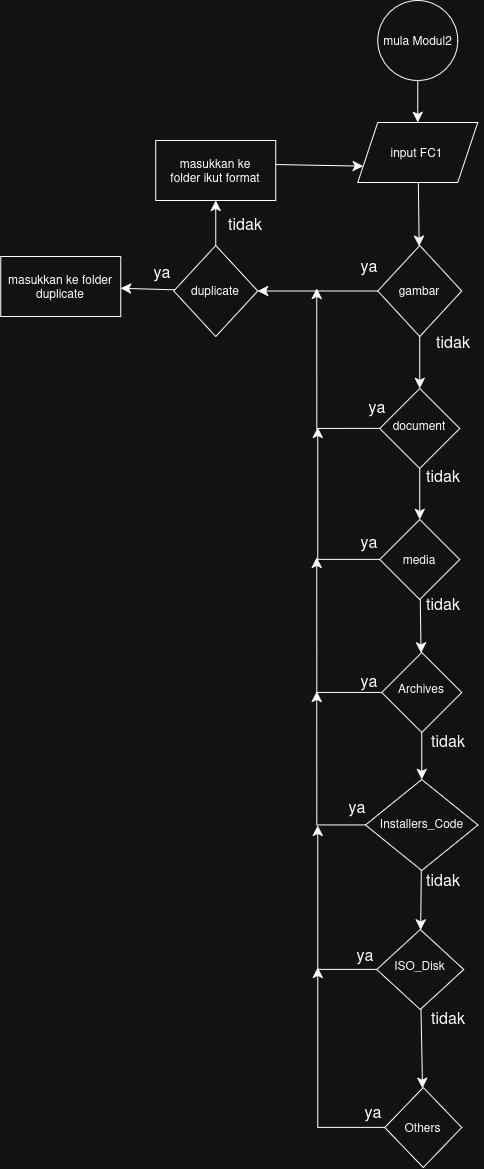

The diagram above was exported from draw.io. Its source (the exported page's mxGraphModel, read from the mxfile embedded in the PNG):
<mxGraphModel dx="1291" dy="1429" grid="0" gridSize="10" guides="1" tooltips="1" connect="1" arrows="1" fold="1" page="0" pageScale="1" pageWidth="850" pageHeight="1100" math="0" shadow="0">
  <root>
    <mxCell id="0" />
    <mxCell id="1" parent="0" />
    <mxCell id="i-hNVh_4nJNqi-rFILg1-3" edge="1" parent="1" source="i-hNVh_4nJNqi-rFILg1-1" style="edgeStyle=none;curved=1;rounded=0;orthogonalLoop=1;jettySize=auto;html=1;fontSize=12;startSize=8;endSize=8;" target="i-hNVh_4nJNqi-rFILg1-2" value="">
      <mxGeometry relative="1" as="geometry" />
    </mxCell>
    <mxCell id="i-hNVh_4nJNqi-rFILg1-1" parent="1" style="ellipse;whiteSpace=wrap;html=1;shapeInside=1;" value="mula Modul2" vertex="1">
      <mxGeometry height="80" width="80" x="153" y="-534" as="geometry" />
    </mxCell>
    <mxCell id="i-hNVh_4nJNqi-rFILg1-5" edge="1" parent="1" style="edgeStyle=none;curved=1;rounded=0;orthogonalLoop=1;jettySize=auto;html=1;fontSize=12;startSize=8;endSize=8;" target="i-hNVh_4nJNqi-rFILg1-4" value="">
      <mxGeometry relative="1" as="geometry">
        <mxPoint x="193" y="-399" as="sourcePoint" />
      </mxGeometry>
    </mxCell>
    <mxCell id="i-hNVh_4nJNqi-rFILg1-2" parent="1" style="shape=parallelogram;perimeter=parallelogramPerimeter;whiteSpace=wrap;html=1;shapeInside=1;fixedSize=1;" value="input&amp;nbsp;FC1" vertex="1">
      <mxGeometry height="60" width="120" x="133" y="-412" as="geometry" />
    </mxCell>
    <mxCell id="i-hNVh_4nJNqi-rFILg1-9" edge="1" parent="1" source="i-hNVh_4nJNqi-rFILg1-4" style="edgeStyle=none;curved=1;rounded=0;orthogonalLoop=1;jettySize=auto;html=1;fontSize=12;startSize=8;endSize=8;" target="i-hNVh_4nJNqi-rFILg1-8" value="">
      <mxGeometry relative="1" as="geometry" />
    </mxCell>
    <mxCell id="i-hNVh_4nJNqi-rFILg1-11" edge="1" parent="1" source="i-hNVh_4nJNqi-rFILg1-4" style="edgeStyle=none;curved=1;rounded=0;orthogonalLoop=1;jettySize=auto;html=1;fontSize=12;startSize=8;endSize=8;" target="i-hNVh_4nJNqi-rFILg1-10" value="">
      <mxGeometry relative="1" as="geometry" />
    </mxCell>
    <mxCell id="i-hNVh_4nJNqi-rFILg1-4" parent="1" style="rhombus;whiteSpace=wrap;html=1;shapeInside=1;" value="gambar" vertex="1">
      <mxGeometry height="91" width="84" x="153" y="-289" as="geometry" />
    </mxCell>
    <mxCell id="i-hNVh_4nJNqi-rFILg1-31" edge="1" parent="1" source="i-hNVh_4nJNqi-rFILg1-8" style="edgeStyle=none;curved=1;rounded=0;orthogonalLoop=1;jettySize=auto;html=1;fontSize=12;startSize=8;endSize=8;" target="i-hNVh_4nJNqi-rFILg1-30" value="">
      <mxGeometry relative="1" as="geometry" />
    </mxCell>
    <mxCell id="i-hNVh_4nJNqi-rFILg1-34" edge="1" parent="1" source="i-hNVh_4nJNqi-rFILg1-8" style="edgeStyle=none;curved=1;rounded=0;orthogonalLoop=1;jettySize=auto;html=1;fontSize=12;startSize=8;endSize=8;" target="i-hNVh_4nJNqi-rFILg1-33" value="">
      <mxGeometry relative="1" as="geometry" />
    </mxCell>
    <mxCell id="i-hNVh_4nJNqi-rFILg1-8" parent="1" style="rhombus;whiteSpace=wrap;html=1;shapeInside=1;" value="duplicate" vertex="1">
      <mxGeometry height="91" width="84" x="-51" y="-289" as="geometry" />
    </mxCell>
    <mxCell id="i-hNVh_4nJNqi-rFILg1-13" edge="1" parent="1" source="i-hNVh_4nJNqi-rFILg1-10" style="edgeStyle=none;curved=1;rounded=0;orthogonalLoop=1;jettySize=auto;html=1;fontSize=12;startSize=8;endSize=8;" target="i-hNVh_4nJNqi-rFILg1-12" value="">
      <mxGeometry relative="1" as="geometry" />
    </mxCell>
    <mxCell id="i-hNVh_4nJNqi-rFILg1-24" edge="1" parent="1" source="i-hNVh_4nJNqi-rFILg1-10" style="edgeStyle=orthogonalEdgeStyle;rounded=0;orthogonalLoop=1;jettySize=auto;html=1;exitX=0;exitY=0.5;exitDx=0;exitDy=0;fontSize=12;startSize=8;endSize=8;">
      <mxGeometry relative="1" as="geometry">
        <mxPoint x="92" y="-246" as="targetPoint" />
      </mxGeometry>
    </mxCell>
    <mxCell id="i-hNVh_4nJNqi-rFILg1-10" parent="1" style="rhombus;whiteSpace=wrap;html=1;shapeInside=1;" value="document" vertex="1">
      <mxGeometry height="80" width="80" x="155" y="-146" as="geometry" />
    </mxCell>
    <mxCell id="i-hNVh_4nJNqi-rFILg1-15" edge="1" parent="1" source="i-hNVh_4nJNqi-rFILg1-12" style="edgeStyle=none;curved=1;rounded=0;orthogonalLoop=1;jettySize=auto;html=1;fontSize=12;startSize=8;endSize=8;" target="i-hNVh_4nJNqi-rFILg1-14" value="">
      <mxGeometry relative="1" as="geometry" />
    </mxCell>
    <mxCell id="i-hNVh_4nJNqi-rFILg1-25" edge="1" parent="1" source="i-hNVh_4nJNqi-rFILg1-12" style="edgeStyle=orthogonalEdgeStyle;rounded=0;orthogonalLoop=1;jettySize=auto;html=1;exitX=0;exitY=0.5;exitDx=0;exitDy=0;fontSize=12;startSize=8;endSize=8;">
      <mxGeometry relative="1" as="geometry">
        <mxPoint x="93" y="-107" as="targetPoint" />
      </mxGeometry>
    </mxCell>
    <mxCell id="i-hNVh_4nJNqi-rFILg1-12" parent="1" style="rhombus;whiteSpace=wrap;html=1;shapeInside=1;" value="media" vertex="1">
      <mxGeometry height="80" width="80" x="155" y="-15" as="geometry" />
    </mxCell>
    <mxCell id="i-hNVh_4nJNqi-rFILg1-17" edge="1" parent="1" source="i-hNVh_4nJNqi-rFILg1-14" style="edgeStyle=none;curved=1;rounded=0;orthogonalLoop=1;jettySize=auto;html=1;fontSize=12;startSize=8;endSize=8;" target="i-hNVh_4nJNqi-rFILg1-16" value="">
      <mxGeometry relative="1" as="geometry" />
    </mxCell>
    <mxCell id="i-hNVh_4nJNqi-rFILg1-26" edge="1" parent="1" source="i-hNVh_4nJNqi-rFILg1-14" style="edgeStyle=orthogonalEdgeStyle;rounded=0;orthogonalLoop=1;jettySize=auto;html=1;fontSize=12;startSize=8;endSize=8;">
      <mxGeometry relative="1" as="geometry">
        <mxPoint x="92" y="23" as="targetPoint" />
      </mxGeometry>
    </mxCell>
    <mxCell id="i-hNVh_4nJNqi-rFILg1-14" parent="1" style="rhombus;whiteSpace=wrap;html=1;shapeInside=1;" value="Archives" vertex="1">
      <mxGeometry height="80" width="80" x="157" y="118" as="geometry" />
    </mxCell>
    <mxCell id="i-hNVh_4nJNqi-rFILg1-19" edge="1" parent="1" source="i-hNVh_4nJNqi-rFILg1-16" style="edgeStyle=none;curved=1;rounded=0;orthogonalLoop=1;jettySize=auto;html=1;fontSize=12;startSize=8;endSize=8;" target="i-hNVh_4nJNqi-rFILg1-18" value="">
      <mxGeometry relative="1" as="geometry" />
    </mxCell>
    <mxCell id="i-hNVh_4nJNqi-rFILg1-27" edge="1" parent="1" source="i-hNVh_4nJNqi-rFILg1-16" style="edgeStyle=orthogonalEdgeStyle;rounded=0;orthogonalLoop=1;jettySize=auto;html=1;fontSize=12;startSize=8;endSize=8;">
      <mxGeometry relative="1" as="geometry">
        <mxPoint x="92" y="157" as="targetPoint" />
      </mxGeometry>
    </mxCell>
    <mxCell id="i-hNVh_4nJNqi-rFILg1-16" parent="1" style="rhombus;whiteSpace=wrap;html=1;shapeInside=1;" value="Installers_Code" vertex="1">
      <mxGeometry height="91" width="112.5" x="140.75" y="245" as="geometry" />
    </mxCell>
    <mxCell id="i-hNVh_4nJNqi-rFILg1-21" edge="1" parent="1" source="i-hNVh_4nJNqi-rFILg1-18" style="edgeStyle=none;curved=1;rounded=0;orthogonalLoop=1;jettySize=auto;html=1;fontSize=12;startSize=8;endSize=8;" target="i-hNVh_4nJNqi-rFILg1-20" value="">
      <mxGeometry relative="1" as="geometry" />
    </mxCell>
    <mxCell id="i-hNVh_4nJNqi-rFILg1-28" edge="1" parent="1" source="i-hNVh_4nJNqi-rFILg1-18" style="edgeStyle=orthogonalEdgeStyle;rounded=0;orthogonalLoop=1;jettySize=auto;html=1;exitX=0;exitY=0.5;exitDx=0;exitDy=0;fontSize=12;startSize=8;endSize=8;">
      <mxGeometry relative="1" as="geometry">
        <mxPoint x="93" y="291" as="targetPoint" />
      </mxGeometry>
    </mxCell>
    <mxCell id="i-hNVh_4nJNqi-rFILg1-18" parent="1" style="rhombus;whiteSpace=wrap;html=1;shapeInside=1;" value="ISO_Disk" vertex="1">
      <mxGeometry height="80" width="87" x="152" y="395" as="geometry" />
    </mxCell>
    <mxCell id="i-hNVh_4nJNqi-rFILg1-29" edge="1" parent="1" source="i-hNVh_4nJNqi-rFILg1-20" style="edgeStyle=orthogonalEdgeStyle;rounded=0;orthogonalLoop=1;jettySize=auto;html=1;exitX=0;exitY=0.5;exitDx=0;exitDy=0;fontSize=12;startSize=8;endSize=8;">
      <mxGeometry relative="1" as="geometry">
        <mxPoint x="93" y="433" as="targetPoint" />
      </mxGeometry>
    </mxCell>
    <mxCell id="i-hNVh_4nJNqi-rFILg1-20" parent="1" style="rhombus;whiteSpace=wrap;html=1;shapeInside=1;" value="Others" vertex="1">
      <mxGeometry height="80" width="77" x="160" y="553" as="geometry" />
    </mxCell>
    <mxCell id="i-hNVh_4nJNqi-rFILg1-32" edge="1" parent="1" source="i-hNVh_4nJNqi-rFILg1-30" style="edgeStyle=none;curved=1;rounded=0;orthogonalLoop=1;jettySize=auto;html=1;entryX=0;entryY=0.75;entryDx=0;entryDy=0;fontSize=12;startSize=8;endSize=8;exitX=0.983;exitY=0.4;exitDx=0;exitDy=0;exitPerimeter=0;" target="i-hNVh_4nJNqi-rFILg1-2">
      <mxGeometry relative="1" as="geometry">
        <mxPoint x="58" y="-368.36" as="sourcePoint" />
      </mxGeometry>
    </mxCell>
    <mxCell id="i-hNVh_4nJNqi-rFILg1-30" parent="1" style="whiteSpace=wrap;html=1;" value="&lt;div&gt;masukkan ke&lt;/div&gt;&lt;div&gt;folder ikut format&lt;/div&gt;" vertex="1">
      <mxGeometry height="60" width="120" x="-69" y="-394" as="geometry" />
    </mxCell>
    <mxCell id="i-hNVh_4nJNqi-rFILg1-33" parent="1" style="whiteSpace=wrap;html=1;" value="&lt;div&gt;masukkan ke folder&lt;/div&gt;&lt;div&gt;duplicate&lt;/div&gt;" vertex="1">
      <mxGeometry height="60" width="120" x="-224" y="-278" as="geometry" />
    </mxCell>
    <mxCell id="nUUru_jyx3CHXeMyVSZj-1" parent="1" style="text;html=1;whiteSpace=wrap;strokeColor=none;fillColor=none;align=center;verticalAlign=middle;rounded=0;fontSize=16;" value="&lt;div&gt;ya&lt;/div&gt;" vertex="1">
      <mxGeometry height="30" width="60" x="115" y="-284" as="geometry" />
    </mxCell>
    <mxCell id="nUUru_jyx3CHXeMyVSZj-4" parent="1" style="text;html=1;whiteSpace=wrap;strokeColor=none;fillColor=none;align=center;verticalAlign=middle;rounded=0;fontSize=16;" value="&lt;div&gt;ya&lt;/div&gt;" vertex="1">
      <mxGeometry height="30" width="60" x="123" y="-143" as="geometry" />
    </mxCell>
    <mxCell id="nUUru_jyx3CHXeMyVSZj-5" parent="1" style="text;html=1;whiteSpace=wrap;strokeColor=none;fillColor=none;align=center;verticalAlign=middle;rounded=0;fontSize=16;" value="&lt;div&gt;ya&lt;/div&gt;" vertex="1">
      <mxGeometry height="30" width="60" x="115" y="-8" as="geometry" />
    </mxCell>
    <mxCell id="nUUru_jyx3CHXeMyVSZj-6" parent="1" style="text;html=1;whiteSpace=wrap;strokeColor=none;fillColor=none;align=center;verticalAlign=middle;rounded=0;fontSize=16;" value="&lt;div&gt;ya&lt;/div&gt;" vertex="1">
      <mxGeometry height="30" width="60" x="115" y="131" as="geometry" />
    </mxCell>
    <mxCell id="nUUru_jyx3CHXeMyVSZj-7" parent="1" style="text;html=1;whiteSpace=wrap;strokeColor=none;fillColor=none;align=center;verticalAlign=middle;rounded=0;fontSize=16;" value="&lt;div&gt;ya&lt;/div&gt;" vertex="1">
      <mxGeometry height="30" width="60" x="103" y="257" as="geometry" />
    </mxCell>
    <mxCell id="nUUru_jyx3CHXeMyVSZj-8" parent="1" style="text;html=1;whiteSpace=wrap;strokeColor=none;fillColor=none;align=center;verticalAlign=middle;rounded=0;fontSize=16;" value="&lt;div&gt;ya&lt;/div&gt;" vertex="1">
      <mxGeometry height="30" width="60" x="111" y="405" as="geometry" />
    </mxCell>
    <mxCell id="nUUru_jyx3CHXeMyVSZj-9" parent="1" style="text;html=1;whiteSpace=wrap;strokeColor=none;fillColor=none;align=center;verticalAlign=middle;rounded=0;fontSize=16;" value="&lt;div&gt;ya&lt;/div&gt;" vertex="1">
      <mxGeometry height="30" width="60" x="119" y="562" as="geometry" />
    </mxCell>
    <mxCell id="nUUru_jyx3CHXeMyVSZj-10" parent="1" style="text;html=1;whiteSpace=wrap;strokeColor=none;fillColor=none;align=center;verticalAlign=middle;rounded=0;fontSize=16;" value="tidak" vertex="1">
      <mxGeometry height="30" width="60" x="199" y="-208" as="geometry" />
    </mxCell>
    <mxCell id="nUUru_jyx3CHXeMyVSZj-11" parent="1" style="text;html=1;whiteSpace=wrap;strokeColor=none;fillColor=none;align=center;verticalAlign=middle;rounded=0;fontSize=16;" value="tidak" vertex="1">
      <mxGeometry height="30" width="60" x="189" y="-74" as="geometry" />
    </mxCell>
    <mxCell id="nUUru_jyx3CHXeMyVSZj-12" parent="1" style="text;html=1;whiteSpace=wrap;strokeColor=none;fillColor=none;align=center;verticalAlign=middle;rounded=0;fontSize=16;" value="tidak" vertex="1">
      <mxGeometry height="30" width="60" x="189" y="54" as="geometry" />
    </mxCell>
    <mxCell id="nUUru_jyx3CHXeMyVSZj-13" parent="1" style="text;html=1;whiteSpace=wrap;strokeColor=none;fillColor=none;align=center;verticalAlign=middle;rounded=0;fontSize=16;" value="tidak" vertex="1">
      <mxGeometry height="30" width="60" x="193.25" y="191" as="geometry" />
    </mxCell>
    <mxCell id="nUUru_jyx3CHXeMyVSZj-14" parent="1" style="text;html=1;whiteSpace=wrap;strokeColor=none;fillColor=none;align=center;verticalAlign=middle;rounded=0;fontSize=16;" value="tidak" vertex="1">
      <mxGeometry height="30" width="60" x="189" y="330" as="geometry" />
    </mxCell>
    <mxCell id="nUUru_jyx3CHXeMyVSZj-15" parent="1" style="text;html=1;whiteSpace=wrap;strokeColor=none;fillColor=none;align=center;verticalAlign=middle;rounded=0;fontSize=16;" value="tidak" vertex="1">
      <mxGeometry height="30" width="60" x="193.25" y="468" as="geometry" />
    </mxCell>
    <mxCell id="nUUru_jyx3CHXeMyVSZj-16" parent="1" style="text;html=1;whiteSpace=wrap;strokeColor=none;fillColor=none;align=center;verticalAlign=middle;rounded=0;fontSize=16;" value="tidak" vertex="1">
      <mxGeometry height="30" width="60" x="-9" y="-326" as="geometry" />
    </mxCell>
    <mxCell id="nUUru_jyx3CHXeMyVSZj-17" parent="1" style="text;html=1;whiteSpace=wrap;strokeColor=none;fillColor=none;align=center;verticalAlign=middle;rounded=0;fontSize=16;" value="ya" vertex="1">
      <mxGeometry height="30" width="60" x="-92" y="-278" as="geometry" />
    </mxCell>
  </root>
</mxGraphModel>